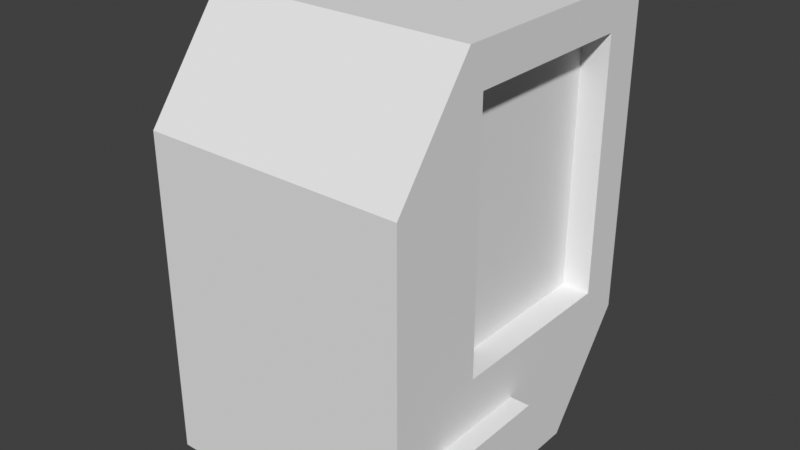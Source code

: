 # Source: karel.blend  (saved by Blender 3.0.42; exported with 4.5.12 LTS)
import bpy
from mathutils import Matrix  # noqa: F401  (used for matrix-valued properties, if any)

bpy.ops.wm.read_factory_settings(use_empty=True)
scene = bpy.context.scene
scene.name = 'Scene'

# ---- collections
col_collection = bpy.data.collections.new('Collection'); scene.collection.children.link(col_collection)

# ---- world
world_world = bpy.data.worlds.new('World'); scene.world = world_world
world_world.use_nodes = True; world_world.node_tree.nodes.clear()
_N = world_world.node_tree.nodes; _L = world_world.node_tree.links
n0 = _N.new('ShaderNodeOutputWorld'); n0.name = 'World Output'; n0.location = (300, 300)
n1 = _N.new('ShaderNodeBackground'); n1.name = 'Background'; n1.location = (10, 300)
n1.inputs[0].default_value = (0.05088, 0.05088, 0.05088, 1.0)
_L.new(n1.outputs[0], n0.inputs[0])
n0.is_active_output = True
world_world.color = (0.05088, 0.05088, 0.05088)
world_world.use_sun_shadow = False
world_world.sun_shadow_jitter_overblur = 0.0

# ---- meshes
me_plane = bpy.data.meshes.new('Plane')
me_plane.from_pydata([(0.669, -0.6917, -0.9356), (0.5819, -0.6917, -0.9356), (0.669, -0.03027, -0.9356), (0.5819, -0.03027, -0.9356), (0.349, -0.3942, -0.6457), (-0.8182, -0.3942, -0.6457), (0.349, 0.7355, -0.6457), (-0.8182, 0.7355, -0.6457), (1.0, 0.4994, 0.0), (0.4994, 1.0, 0.0), (-1.0, 1.0, 0.0), (1.0, -1.0, -0.8156), (-1.0, 1.0, -0.8156), (1.0, -1.0, 0.0), (-1.0, -0.4994, -0.8156), (-0.4994, -1.0, -0.8156), (1.0, 0.4994, -0.8156), (0.4994, 1.0, -0.8156), (-0.4994, -1.0, 0.0), (-1.0, -0.4994, 0.0), (0.349, -0.3942, -0.8156), (0.349, 0.7355, -0.8156), (-0.8182, 0.7355, -0.8156), (-0.8182, -0.3942, -0.8156), (0.669, -0.03027, -0.8156), (0.5819, -0.03027, -0.8156), (0.5819, -0.6917, -0.8156), (0.669, -0.6917, -0.8156)], [], [(0, 1, 3, 2), (2, 3, 25, 24), (2, 24, 27, 0), (6, 4, 5, 7), (4, 20, 23, 5), (7, 5, 23, 22), (18, 13, 11, 15), (9, 10, 12, 17), (14, 23, 22, 12), (13, 8, 16, 11), (9, 17, 16, 8), (18, 15, 14, 19), (10, 19, 14, 12), (21, 6, 7, 22), (17, 25, 24, 16), (20, 4, 6, 21), (27, 26, 1, 0), (16, 24, 27, 11), (26, 25, 3, 1), (12, 22, 21, 17), (26, 20, 23, 14, 15), (25, 17, 21, 20, 26), (11, 27, 26, 15)])
_uv = me_plane.uv_layers.new(name='UVMap')
_uv.uv.foreach_set('vector', [0.375, 0.0, 0.625, 0.0, 0.625, 0.25, 0.375, 0.25, 0.375, 0.25, 0.625, 0.25, 0.625, 0.3393, 0.375, 0.3393, 0.125, 0.5, 0.2143, 0.5, 0.2143, 0.75, 0.125, 0.75, 0.375, 0.5, 0.375, 0.75, 0.625, 0.75, 0.625, 0.5, 0.375, 0.75, 0.375, 0.7876, 0.625, 0.7876, 0.625, 0.75, 0.625, 0.5, 0.625, 0.75, 0.6626, 0.75, 0.6626, 0.5, 0.2503, 0.0, 1.0, 0.0, 1.0, 0.0, 0.2503, 0.0, 0.7497, 1.0, 0.0, 1.0, 0.0, 1.0, 0.7497, 1.0, 0.0, 0.2503, 0.09092, 0.3029, 0.09092, 0.8677, 0.0, 1.0, 1.0, 0.0, 1.0, 0.7497, 1.0, 0.7497, 1.0, 0.0, 0.7497, 1.0, 0.7497, 1.0, 1.0, 0.7497, 1.0, 0.7497, 0.2503, 0.0, 0.2503, 0.0, 0.0, 0.2503, 0.0, 0.2503, 0.0, 1.0, 0.0, 0.2503, 0.0, 0.2503, 0.0, 1.0, 0.375, 0.4624, 0.375, 0.5, 0.625, 0.5, 0.625, 0.4624, 0.7497, 1.0, 0.791, 0.4849, 0.8345, 0.4849, 1.0, 0.7497, 0.3374, 0.75, 0.375, 0.75, 0.375, 0.5, 0.3374, 0.5, 0.375, 0.9107, 0.625, 0.9107, 0.625, 1.0, 0.375, 1.0, 1.0, 0.7497, 0.8345, 0.4849, 0.8345, 0.1542, 1.0, 0.0, 0.7857, 0.75, 0.7857, 0.5, 0.875, 0.5, 0.875, 0.75, 0.0, 1.0, 0.09092, 0.8677, 0.6745, 0.8677, 0.7497, 1.0, 0.791, 0.1542, 0.6745, 0.3029, 0.09092, 0.3029, 0.0, 0.2503, 0.2503, 0.0, 0.791, 0.4849, 0.7497, 1.0, 0.6745, 0.8677, 0.6745, 0.3029, 0.791, 0.1542, 1.0, 0.0, 0.8345, 0.1542, 0.791, 0.1542, 0.2503, 0.0])
me_plane.use_remesh_fix_poles = True
me_plane.use_remesh_preserve_attributes = False
me_plane.update()

# ---- objects
ob_plane = bpy.data.objects.new('Plane', me_plane)

# ---- transforms, parenting, visibility, modifiers, constraints
ob_plane.location = (0.0, 0.0, 0.0)
ob_plane.rotation_euler = (-0.0, 1.571, 0.0)
ob_plane.scale = (1.343, 1.0, 1.0)
_m = ob_plane.modifiers.new('Mirror', 'MIRROR')
_m.use_axis = (False, False, True)
_m.use_clip = True

# ---- collection membership
col_collection.objects.link(ob_plane)

# ---- scene / render settings (as saved in the file)
scene.frame_start = 1; scene.frame_end = 250; scene.frame_set(1)
scene.render.engine = 'BLENDER_EEVEE_NEXT'
scene.cycles.sampling_pattern = 'TABULATED_SOBOL'
scene.cycles.use_light_tree = False
scene.view_settings.view_transform = 'Standard'
bpy.context.view_layer.update()

# ---- added for rendering (the .blend has no active camera and no usable light): camera, sun
cam_auto = bpy.data.cameras.new('AutoCamera')
cam_auto.lens = 50.0
cam_auto.sensor_width = 36.0
cam_auto.clip_end = 1000.0
ob_auto_camera = bpy.data.objects.new('AutoCamera', cam_auto)
scene.collection.objects.link(ob_auto_camera)
ob_auto_camera.location = (3.54932, -4.25919, 2.83946)
ob_auto_camera.rotation_euler = (1.09748, -7.21219e-08, 0.694738)
scene.camera = ob_auto_camera
light_auto_sun = bpy.data.lights.new('AutoSun', 'SUN')
light_auto_sun.energy = 3.0
light_auto_sun.angle = 0.0523599
ob_auto_sun = bpy.data.objects.new('AutoSun', light_auto_sun)
scene.collection.objects.link(ob_auto_sun)
ob_auto_sun.rotation_euler = (0.872665, 0.174533, 0.523599)
bpy.context.view_layer.update()
